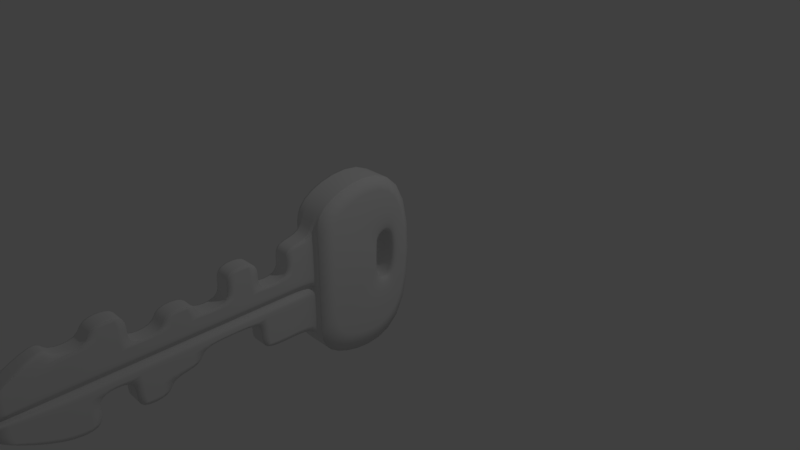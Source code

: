 # Source: Key.blend  (saved by Blender 2.78.0; exported with 4.5.12 LTS)
import bpy
from mathutils import Matrix  # noqa: F401  (used for matrix-valued properties, if any)

bpy.ops.wm.read_factory_settings(use_empty=True)
scene = bpy.context.scene
scene.name = 'Scene'

# ---- collections
col_collection_1 = bpy.data.collections.new('Collection 1'); scene.collection.children.link(col_collection_1)

# ---- materials (node trees are filled in below, after node groups)
mat_key = bpy.data.materials.new('Key')
mat_key.alpha_threshold = 0.0
mat_key.use_transparent_shadow = False
mat_key.roughness = 0.5
mat_key.line_color = (0.0, 0.0, 0.0, 1.0)

# ---- material node trees

# ---- world
world_world = bpy.data.worlds.new('World'); scene.world = world_world
world_world.color = (0.05088, 0.05088, 0.05088)
world_world.use_sun_shadow = False
world_world.sun_shadow_jitter_overblur = 0.0
world_world.cycles.sampling_method = 'MANUAL'

# ---- cameras
cam_camera = bpy.data.cameras.new('Camera')
cam_camera.clip_end = 100.0
cam_camera.lens = 35.0
cam_camera.sensor_width = 32.0
cam_camera.sensor_height = 18.0
cam_camera.ortho_scale = 7.314
cam_camera.dof.focus_distance = 0.0
cam_camera.dof.aperture_fstop = 128.0

# ---- lights
light_lamp = bpy.data.lights.new('Lamp', 'POINT')
light_lamp.transmission_factor = 0.0
light_lamp.cutoff_distance = 30.0
light_lamp.energy = 100.0
light_lamp.shadow_buffer_clip_start = 1.001
light_lamp.shadow_soft_size = 0.1
light_lamp.shadow_maximum_resolution = 0.006
light_lamp.use_absolute_resolution = True

# ---- meshes
me_cube = bpy.data.meshes.new('Cube')
me_cube.from_pydata([(0.1039, 0.5288, -1.0), (0.1039, -0.9619, -1.0), (-0.1039, -0.9619, -1.0), (-0.1039, 0.5288, -1.0), (0.1039, 0.5288, 1.0), (0.1039, -0.9619, 1.0), (-0.1039, -0.9619, 1.0), (-0.1039, 0.5288, 1.0), (0.1039, -0.2166, -1.274), (-0.1039, -0.2166, -1.274), (0.1039, -0.2166, 1.274), (-0.1039, -0.2166, 1.274), (0.1039, 0.1428, -0.3656), (0.1039, 0.01323, -0.2869), (0.1039, 0.2724, -0.2869), (-0.1039, 0.2724, -0.2869), (0.1039, 0.2724, 0.2869), (-0.1039, 0.01323, -0.2869), (0.1039, 0.01323, 0.2869), (-0.1039, 0.1428, -0.3656), (-0.1039, 0.01323, 0.2869), (-0.1039, 0.2724, 0.2869), (0.1039, 0.1428, 0.3656), (-0.1039, 0.1428, 0.3656), (0.1039, -0.9619, -0.6112), (0.1039, -0.9619, 0.6112), (-0.1039, -0.9619, -0.6112), (-0.1039, -0.9619, 0.6112), (0.1039, 0.01323, -0.09564), (0.1039, 0.01323, 0.09564), (-0.1039, 0.01323, -0.09564), (-0.1039, 0.01323, 0.09564), (0.1039, -4.192, -0.6112), (0.1039, -4.192, 0.6112), (-0.1039, -4.192, -0.6112), (-0.1039, -4.192, 0.6112), (0.1039, -4.837, -0.254), (0.1039, -4.837, 0.254), (-0.1039, -4.837, -0.254), (-0.1039, -4.837, 0.254), (0.1039, -0.9619, -0.4075), (0.1039, -0.9619, -0.2037), (0.1039, -0.9619, 0.0), (0.1039, -0.9619, 0.2037), (0.1039, -0.9619, 0.4075), (-0.1039, -0.9619, -0.4075), (-0.1039, -0.9619, -0.2037), (-0.1039, -0.9619, 0.0), (-0.1039, -0.9619, 0.2037), (-0.1039, -0.9619, 0.4075), (0.1039, 0.01323, -0.06376), (0.1039, 0.01323, -0.03188), (0.1039, 0.01323, 1.118e-08), (0.1039, 0.01323, 0.03188), (0.1039, 0.01323, 0.06376), (-0.1039, 0.01323, -0.06376), (-0.1039, 0.01323, -0.03188), (-0.1039, 0.01323, 1.118e-08), (-0.1039, 0.01323, 0.03188), (-0.1039, 0.01323, 0.06376), (0.1039, -4.192, -0.4075), (0.1039, -4.192, -0.2037), (0.1039, -4.192, -1.788e-07), (0.1039, -4.192, 0.2037), (0.1039, -4.192, 0.4075), (-0.1039, -4.192, -0.4075), (-0.1039, -4.192, -0.2037), (-0.1039, -4.192, -1.788e-07), (-0.1039, -4.192, 0.2037), (-0.1039, -4.192, 0.4075), (0.1039, -4.837, -0.1693), (0.1039, -4.837, -0.08467), (0.1039, -4.837, -1.714e-07), (0.1039, -4.837, 0.08467), (0.1039, -4.837, 0.1693), (-0.1039, -4.837, -0.1693), (-0.1039, -4.837, -0.08467), (-0.1039, -4.837, -1.714e-07), (-0.1039, -4.837, 0.08467), (-0.1039, -4.837, 0.1693), (-0.1039, -1.366, 0.6112), (-0.1039, -1.77, 0.6112), (-0.1039, -2.173, 0.6112), (-0.1039, -3.385, 0.6112), (-0.1039, -3.789, 0.6112), (-0.1039, -3.789, -0.6112), (-0.1039, -3.385, -0.6112), (-0.1039, -2.981, -0.6112), (-0.1039, -1.77, -0.6112), (-0.1039, -1.366, -0.6112), (0.1039, -3.789, -0.6112), (0.1039, -3.385, -0.6112), (0.1039, -2.981, -0.6112), (0.1039, -1.77, -0.6112), (0.1039, -1.366, -0.6112), (0.1039, -3.789, 0.6112), (0.1039, -3.385, 0.6112), (0.1039, -2.173, 0.6112), (0.1039, -1.77, 0.6112), (0.1039, -1.366, 0.6112), (0.1039, -1.366, 0.4075), (0.1039, -1.77, 0.4075), (0.1039, -2.173, 0.4075), (0.1039, -2.577, 0.4075), (0.1039, -2.981, 0.4075), (0.1039, -3.385, 0.4075), (0.1039, -3.789, 0.4075), (0.1039, -1.366, 0.2037), (0.1039, -1.77, 0.2037), (0.1039, -2.173, 0.2037), (0.1039, -2.577, 0.2037), (0.1039, -2.981, 0.2037), (0.1039, -3.385, 0.2037), (0.1039, -3.789, 0.2037), (0.1039, -1.366, -2.235e-08), (0.1039, -1.77, -4.47e-08), (0.1039, -2.173, -6.706e-08), (0.1039, -2.577, -8.941e-08), (0.1039, -2.981, -1.118e-07), (0.1039, -3.385, -1.341e-07), (0.1039, -3.789, -1.565e-07), (0.1039, -1.366, -0.2037), (0.1039, -1.77, -0.2037), (0.1039, -2.173, -0.2037), (0.1039, -2.577, -0.2037), (0.1039, -2.981, -0.2037), (0.1039, -3.385, -0.2037), (0.1039, -3.789, -0.2037), (0.1039, -1.366, -0.4075), (0.1039, -1.77, -0.4075), (0.1039, -2.577, -0.4075), (0.1039, -2.981, -0.4075), (0.1039, -3.385, -0.4075), (0.1039, -3.789, -0.4075), (-0.1039, -1.366, -0.4075), (-0.1039, -1.77, -0.4075), (-0.1039, -2.577, -0.4075), (-0.1039, -2.981, -0.4075), (-0.1039, -3.385, -0.4075), (-0.1039, -3.789, -0.4075), (-0.1039, -1.366, -0.2037), (-0.1039, -1.77, -0.2037), (-0.1039, -2.173, -0.2037), (-0.1039, -2.577, -0.2037), (-0.1039, -2.981, -0.2037), (-0.1039, -3.385, -0.2037), (-0.1039, -3.789, -0.2037), (-0.1039, -1.366, -2.235e-08), (-0.1039, -1.77, -4.47e-08), (-0.1039, -2.173, -6.706e-08), (-0.1039, -2.577, -8.941e-08), (-0.1039, -2.981, -1.118e-07), (-0.1039, -3.385, -1.341e-07), (-0.1039, -3.789, -1.565e-07), (-0.1039, -1.366, 0.2037), (-0.1039, -1.77, 0.2037), (-0.1039, -2.173, 0.2037), (-0.1039, -2.577, 0.2037), (-0.1039, -2.981, 0.2037), (-0.1039, -3.385, 0.2037), (-0.1039, -3.789, 0.2037), (-0.1039, -1.366, 0.4075), (-0.1039, -1.77, 0.4075), (-0.1039, -2.173, 0.4075), (-0.1039, -2.577, 0.4075), (-0.1039, -2.981, 0.4075), (-0.1039, -3.385, 0.4075), (-0.1039, -3.789, 0.4075), (0.1039, -0.9619, -0.1019), (-0.1039, -0.9619, -0.1019), (0.1039, 0.01323, -0.01594), (-0.1039, 0.01323, -0.01594), (0.1039, -4.192, -0.1019), (-0.1039, -4.192, -0.1019), (0.1039, -4.837, -0.04234), (-0.1039, -4.837, -0.04234), (-0.1039, -1.366, -0.1019), (-0.1039, -1.77, -0.1019), (-0.1039, -2.173, -0.1019), (-0.1039, -2.577, -0.1019), (-0.1039, -2.981, -0.1019), (-0.1039, -3.385, -0.1019), (-0.1039, -3.789, -0.1019), (0.1039, -1.366, -0.1019), (0.1039, -1.77, -0.1019), (0.1039, -2.173, -0.1019), (0.1039, -2.577, -0.1019), (0.1039, -2.981, -0.1019), (0.1039, -3.385, -0.1019), (0.1039, -3.789, -0.1019), (0.1039, -0.9619, 0.1019), (-0.1039, -0.9619, 0.1019), (0.1039, 0.01323, 0.01594), (-0.1039, 0.01323, 0.01594), (0.1039, -4.192, 0.1019), (-0.1039, -4.192, 0.1019), (0.1039, -4.837, 0.04234), (-0.1039, -4.837, 0.04234), (-0.1039, -1.366, 0.1019), (-0.1039, -1.77, 0.1019), (-0.1039, -2.173, 0.1019), (-0.1039, -2.577, 0.1019), (-0.1039, -2.981, 0.1019), (-0.1039, -3.385, 0.1019), (-0.1039, -3.789, 0.1019), (0.1039, -1.366, 0.1019), (0.1039, -1.77, 0.1019), (0.1039, -2.173, 0.1019), (0.1039, -2.577, 0.1019), (0.1039, -2.981, 0.1019), (0.1039, -3.385, 0.1019), (0.1039, -3.789, 0.1019), (0.03464, 0.5288, -1.0), (-0.03465, 0.5288, -1.0), (0.03464, -0.9619, -1.0), (-0.03465, -0.9619, -1.0), (0.03464, 0.5288, 1.0), (-0.03465, 0.5288, 1.0), (0.03464, -0.9619, 1.0), (-0.03465, -0.9619, 1.0), (-0.03465, -0.2166, 1.274), (0.03464, -0.2166, 1.274), (0.03464, -0.2166, -1.274), (-0.03465, -0.2166, -1.274), (-0.03465, -0.9619, -0.6112), (0.03464, -0.9619, -0.6112), (-0.03465, -0.9619, 0.6112), (0.03464, -0.9619, 0.6112), (-0.03465, -4.192, -0.6112), (0.03464, -4.192, -0.6112), (-0.03465, -4.192, 0.6112), (0.03464, -4.192, 0.6112), (-0.03465, -4.837, -0.254), (0.03464, -4.837, -0.254), (-0.03465, -4.837, 0.254), (0.03464, -4.837, 0.254), (-0.03465, -4.837, -0.1693), (0.03464, -4.837, -0.1693), (-0.03465, -4.837, -0.08467), (0.03464, -4.837, -0.08467), (-0.03465, -4.837, -1.714e-07), (0.03464, -4.837, -1.714e-07), (-0.03465, -4.837, 0.08467), (0.03464, -4.837, 0.08467), (-0.03465, -4.837, 0.1693), (0.03464, -4.837, 0.1693), (0.03464, -1.366, 0.6112), (-0.03465, -1.366, 0.6112), (0.03464, -1.77, 0.6112), (-0.03465, -1.77, 0.6112), (0.03464, -2.173, 0.6112), (-0.03465, -2.173, 0.6112), (0.03464, -3.385, 0.6112), (-0.03465, -3.385, 0.6112), (0.03464, -3.789, 0.6112), (-0.03465, -3.789, 0.6112), (-0.03465, -1.366, -0.6112), (0.03464, -1.366, -0.6112), (-0.03465, -1.77, -0.6112), (0.03464, -1.77, -0.6112), (0.03464, -1.77, -0.4075), (-0.03465, -1.77, -0.4075), (-0.03465, -2.981, -0.6112), (0.03464, -2.981, -0.6112), (-0.03465, -3.385, -0.6112), (0.03464, -3.385, -0.6112), (-0.03465, -3.789, -0.6112), (0.03464, -3.789, -0.6112), (0.03464, -4.192, 0.4075), (-0.03465, -4.192, 0.4075), (0.03464, -3.789, 0.4075), (-0.03465, -3.789, 0.4075), (0.03464, -3.385, 0.4075), (-0.03465, -3.385, 0.4075), (0.03464, -3.385, 0.2037), (-0.03465, -3.385, 0.2037), (0.03464, -2.981, 0.2037), (-0.03465, -2.981, 0.2037), (0.03464, -2.981, 0.4075), (-0.03465, -2.981, 0.4075), (0.03464, -2.577, 0.4075), (-0.03465, -2.577, 0.4075), (0.03464, -2.577, 0.2037), (-0.03465, -2.577, 0.2037), (0.03464, -2.173, 0.2037), (-0.03465, -2.173, 0.2037), (0.03464, -2.173, 0.4075), (-0.03465, -2.173, 0.4075), (0.03464, -1.77, 0.4075), (-0.03465, -1.77, 0.4075), (0.03464, -1.77, 0.2037), (-0.03465, -1.77, 0.2037), (0.03464, -1.366, 0.2037), (-0.03465, -1.366, 0.2037), (0.03464, -1.366, 0.4075), (-0.03465, -1.366, 0.4075), (0.03464, -1.77, -0.2037), (-0.03465, -1.77, -0.2037), (0.03464, -2.173, -0.2037), (-0.03465, -2.173, -0.2037), (0.03464, -2.577, -0.2037), (-0.03465, -2.577, -0.2037), (0.03464, -2.577, -0.4075), (-0.03465, -2.577, -0.4075), (0.03464, -2.981, -0.4075), (-0.03465, -2.981, -0.4075), (0.03464, -3.385, -0.4075), (-0.03465, -3.385, -0.4075), (0.03464, -3.385, -0.2037), (-0.03465, -3.385, -0.2037), (0.03464, -3.789, -0.2037), (-0.03465, -3.789, -0.2037), (0.03464, -3.789, -0.4075), (-0.03465, -3.789, -0.4075), (0.03464, -4.837, -0.04234), (-0.03465, -4.837, -0.04234), (0.03464, -4.837, 0.04234), (-0.03465, -4.837, 0.04234), (0.03464, 0.2724, -0.2869), (-0.03465, 0.2724, -0.2869), (0.03464, 0.01323, -0.2869), (-0.03465, 0.01323, -0.2869), (0.03464, 0.2724, 0.2869), (-0.03465, 0.2724, 0.2869), (0.03464, 0.01323, 0.2869), (-0.03465, 0.01323, 0.2869), (-0.03465, 0.1428, 0.3656), (0.03464, 0.1428, 0.3656), (0.03464, 0.1428, -0.3656), (-0.03465, 0.1428, -0.3656), (0.03464, 0.01323, -0.09564), (-0.03465, 0.01323, -0.09564), (0.03464, 0.01323, 0.09564), (-0.03465, 0.01323, 0.09564), (0.03464, 0.01323, -0.06376), (-0.03465, 0.01323, -0.06376), (0.03464, 0.01323, -0.03188), (-0.03465, 0.01323, -0.03188), (0.03464, 0.01323, 1.118e-08), (-0.03465, 0.01323, 1.118e-08), (0.03464, 0.01323, 0.03188), (-0.03465, 0.01323, 0.03188), (0.03464, 0.01323, 0.06376), (-0.03465, 0.01323, 0.06376), (-0.03465, 0.01323, -0.01594), (0.03464, 0.01323, -0.01594), (-0.03465, 0.01323, 0.01594), (0.03464, 0.01323, 0.01594), (0.03464, -4.192, -0.1019), (0.03464, -3.789, -0.1019), (0.03464, -3.385, -0.1019), (0.03464, -2.981, -0.1019), (0.03464, -2.577, -0.1019), (0.03464, -2.173, -0.1019), (0.03464, -1.77, -0.1019), (0.03464, -1.366, -0.1019), (0.03464, -0.9619, -0.1019), (0.03464, -4.192, -1.788e-07), (0.03464, -3.789, -1.565e-07), (0.03464, -3.385, -1.341e-07), (0.03464, -2.981, -1.118e-07), (0.03464, -2.577, -8.941e-08), (0.03464, -2.173, -6.706e-08), (0.03464, -1.77, -4.47e-08), (0.03464, -1.366, -2.235e-08), (0.03464, -0.9619, 0.0), (-0.03465, -4.192, -1.788e-07), (-0.03465, -3.789, -1.565e-07), (-0.03465, -3.385, -1.341e-07), (-0.03465, -2.981, -1.118e-07), (-0.03465, -2.577, -8.941e-08), (-0.03465, -2.173, -6.706e-08), (-0.03465, -1.77, -4.47e-08), (-0.03465, -1.366, -2.235e-08), (-0.03465, -0.9619, 0.0), (-0.03465, -4.192, 0.1019), (-0.03465, -3.789, 0.1019), (-0.03465, -3.385, 0.1019), (-0.03465, -2.981, 0.1019), (-0.03465, -2.577, 0.1019), (-0.03465, -2.173, 0.1019), (-0.03465, -1.77, 0.1019), (-0.03465, -1.366, 0.1019), (-0.03465, -0.9619, 0.1019), (0.1962, -0.2166, -1.274), (0.1962, -0.9619, -1.0), (0.1962, 0.5288, -1.0), (0.1962, 0.5288, 1.0), (0.1962, -0.9619, 0.6112), (0.1962, -0.9619, 1.0), (-0.1962, -0.2166, -1.274), (-0.1962, 0.5288, -1.0), (-0.1962, -0.9619, 0.6112), (-0.1962, -0.9619, 1.0), (-0.1962, 0.5288, 1.0), (0.1962, -0.2166, 1.274), (-0.1962, -0.2166, 1.274), (-0.1962, -0.9619, -1.0), (0.1962, 0.1428, -0.3656), (0.1962, 0.01323, -0.2869), (0.1962, 0.2724, -0.2869), (0.1962, 0.2724, 0.2869), (0.1962, 0.01323, 0.09564), (0.1962, 0.01323, 0.2869), (-0.1962, 0.1428, -0.3656), (-0.1962, 0.2724, -0.2869), (-0.1962, 0.01323, 0.09564), (-0.1962, 0.01323, 0.2869), (-0.1962, 0.2724, 0.2869), (0.1962, 0.1428, 0.3656), (-0.1962, 0.1428, 0.3656), (-0.1962, 0.01323, -0.2869), (0.1962, -0.9619, -0.6112), (0.1962, -0.9619, 0.4075), (-0.1962, -0.9619, -0.6112), (-0.1962, -0.9619, 0.4075), (0.1962, 0.01323, -0.09564), (0.1962, 0.01323, 0.06376), (-0.1962, 0.01323, -0.09564), (-0.1962, 0.01323, 0.06376), (0.1962, -0.9619, -0.4075), (0.1962, -0.9619, -0.2037), (0.1962, -0.9619, 0.1019), (0.1962, -0.9619, 0.2037), (-0.1962, -0.9619, -0.4075), (-0.1962, -0.9619, -0.2037), (-0.1962, -0.9619, -0.1019), (-0.1962, -0.9619, 0.0), (-0.1962, -0.9619, 0.1019), (-0.1962, -0.9619, 0.2037), (0.1962, 0.01323, -0.06376), (0.1962, 0.01323, -0.03188), (0.1962, 0.01323, 0.01594), (0.1962, 0.01323, 0.03188), (-0.1962, 0.01323, -0.06376), (-0.1962, 0.01323, -0.03188), (-0.1962, 0.01323, -0.01594), (-0.1962, 0.01323, 1.118e-08), (-0.1962, 0.01323, 0.01594), (-0.1962, 0.01323, 0.03188), (0.1962, -0.9619, 0.0), (0.1962, 0.01323, 1.118e-08), (0.1962, -0.9619, -0.1019), (0.1962, 0.01323, -0.01594)], [], [(223, 215, 2, 9), (220, 11, 6, 219), (323, 21, 15, 319), (226, 219, 6, 27), (333, 31, 20, 325), (217, 213, 3, 7), (326, 325, 20, 23), (329, 19, 17, 321), (217, 7, 11, 220), (213, 223, 9, 3), (323, 326, 23, 21), (319, 15, 19, 329), (192, 53, 433, 432), (11, 7, 394, 396), (42, 168, 442, 440), (50, 51, 431, 430), (28, 50, 430, 416), (48, 49, 415, 429), (10, 5, 389, 395), (191, 48, 429, 428), (7, 3, 391, 394), (23, 20, 407, 410), (171, 56, 435, 436), (169, 47, 427, 426), (27, 6, 393, 392), (22, 16, 401, 409), (51, 170, 443, 431), (45, 46, 425, 424), (321, 17, 30, 331), (343, 59, 31, 333), (215, 224, 26, 2), (60, 70, 36, 32), (266, 228, 34, 85), (133, 60, 32, 90), (244, 234, 39, 79), (231, 235, 37, 33), (69, 79, 39, 35), (228, 232, 38, 34), (34, 38, 75, 65), (65, 75, 76, 66), (173, 175, 77, 67), (195, 197, 78, 68), (68, 78, 79, 69), (232, 236, 75, 38), (236, 238, 76, 75), (315, 240, 77, 175), (317, 242, 78, 197), (242, 244, 79, 78), (106, 64, 63, 113), (211, 194, 62, 120), (189, 172, 61, 127), (127, 61, 60, 133), (33, 37, 74, 64), (64, 74, 73, 63), (194, 196, 72, 62), (172, 174, 71, 61), (61, 71, 70, 60), (85, 34, 65, 139), (139, 65, 66, 146), (182, 173, 67, 153), (204, 195, 68, 160), (160, 68, 69, 167), (331, 30, 55, 335), (335, 55, 56, 337), (344, 171, 57, 339), (346, 193, 58, 341), (341, 58, 59, 343), (3, 9, 390, 391), (17, 19, 404, 411), (46, 169, 426, 425), (26, 45, 424, 414), (5, 25, 388, 389), (14, 12, 398, 400), (168, 41, 421, 442), (44, 43, 423, 413), (48, 154, 161, 49), (155, 156, 163, 162), (157, 158, 165, 164), (159, 160, 167, 166), (191, 198, 154, 48), (198, 199, 155, 154), (199, 200, 156, 155), (200, 201, 157, 156), (201, 202, 158, 157), (202, 203, 159, 158), (203, 204, 160, 159), (169, 176, 147, 47), (176, 177, 148, 147), (177, 178, 149, 148), (178, 179, 150, 149), (179, 180, 151, 150), (180, 181, 152, 151), (181, 182, 153, 152), (45, 134, 140, 46), (134, 135, 141, 140), (136, 137, 144, 143), (137, 138, 145, 144), (26, 89, 134, 45), (89, 88, 135, 134), (87, 86, 138, 137), (41, 121, 128, 40), (121, 122, 129, 128), (124, 125, 131, 130), (125, 126, 132, 131), (168, 183, 121, 41), (183, 184, 122, 121), (184, 185, 123, 122), (185, 186, 124, 123), (186, 187, 125, 124), (187, 188, 126, 125), (188, 189, 127, 126), (190, 205, 114, 42), (205, 206, 115, 114), (206, 207, 116, 115), (207, 208, 117, 116), (208, 209, 118, 117), (209, 210, 119, 118), (210, 211, 120, 119), (44, 100, 107, 43), (101, 102, 109, 108), (103, 104, 111, 110), (105, 106, 113, 112), (25, 99, 100, 44), (98, 97, 102, 101), (96, 95, 106, 105), (227, 246, 99, 25), (248, 250, 97, 98), (252, 254, 95, 96), (40, 128, 94, 24), (128, 129, 93, 94), (131, 132, 91, 92), (224, 256, 89, 26), (256, 258, 88, 89), (260, 259, 93, 129), (262, 264, 86, 87), (49, 161, 80, 27), (162, 163, 82, 81), (268, 231, 33, 64), (166, 167, 84, 83), (270, 268, 64, 106), (254, 270, 106, 95), (272, 252, 96, 105), (274, 272, 105, 112), (276, 274, 112, 111), (278, 276, 111, 104), (280, 278, 104, 103), (282, 280, 103, 110), (284, 282, 110, 109), (286, 284, 109, 102), (250, 286, 102, 97), (288, 248, 98, 101), (290, 288, 101, 108), (292, 290, 108, 107), (294, 292, 107, 100), (246, 294, 100, 99), (296, 260, 129, 122), (298, 296, 122, 123), (300, 298, 123, 124), (302, 300, 124, 130), (304, 302, 130, 131), (263, 304, 131, 92), (306, 265, 91, 132), (308, 306, 132, 126), (310, 308, 126, 127), (312, 310, 127, 133), (267, 312, 133, 90), (145, 146, 182, 181), (144, 145, 181, 180), (143, 144, 180, 179), (142, 143, 179, 178), (141, 142, 178, 177), (140, 141, 177, 176), (46, 140, 176, 169), (21, 23, 410, 408), (31, 59, 419, 406), (337, 56, 171, 344), (146, 66, 173, 182), (238, 315, 175, 76), (66, 76, 175, 173), (112, 113, 211, 210), (111, 112, 210, 209), (110, 111, 209, 208), (109, 110, 208, 207), (108, 109, 207, 206), (107, 108, 206, 205), (43, 107, 205, 190), (43, 190, 422, 423), (0, 4, 387, 386), (63, 73, 196, 194), (113, 63, 194, 211), (348, 314, 174, 172), (72, 196, 316, 241), (241, 316, 317, 240), (71, 174, 314, 239), (239, 314, 315, 238), (85, 139, 313, 266), (266, 313, 312, 267), (139, 146, 311, 313), (313, 311, 310, 312), (146, 145, 309, 311), (311, 309, 308, 310), (145, 138, 307, 309), (309, 307, 306, 308), (138, 86, 264, 307), (307, 264, 265, 306), (87, 137, 305, 262), (262, 305, 304, 263), (137, 136, 303, 305), (305, 303, 302, 304), (136, 143, 301, 303), (303, 301, 300, 302), (143, 142, 299, 301), (301, 299, 298, 300), (142, 141, 297, 299), (299, 297, 296, 298), (141, 135, 261, 297), (297, 261, 260, 296), (80, 161, 295, 247), (247, 295, 294, 246), (161, 154, 293, 295), (295, 293, 292, 294), (154, 155, 291, 293), (293, 291, 290, 292), (155, 162, 289, 291), (291, 289, 288, 290), (162, 81, 249, 289), (289, 249, 248, 288), (82, 163, 287, 251), (251, 287, 286, 250), (163, 156, 285, 287), (287, 285, 284, 286), (156, 157, 283, 285), (285, 283, 282, 284), (157, 164, 281, 283), (283, 281, 280, 282), (164, 165, 279, 281), (281, 279, 278, 280), (165, 158, 277, 279), (279, 277, 276, 278), (158, 159, 275, 277), (277, 275, 274, 276), (159, 166, 273, 275), (275, 273, 272, 274), (166, 83, 253, 273), (273, 253, 252, 272), (84, 167, 271, 255), (255, 271, 270, 254), (167, 69, 269, 271), (271, 269, 268, 270), (69, 35, 230, 269), (269, 230, 231, 268), (92, 91, 265, 263), (263, 265, 264, 262), (135, 88, 258, 261), (261, 258, 259, 260), (94, 93, 259, 257), (257, 259, 258, 256), (24, 94, 257, 225), (225, 257, 256, 224), (83, 84, 255, 253), (253, 255, 254, 252), (81, 82, 251, 249), (249, 251, 250, 248), (27, 80, 247, 226), (226, 247, 246, 227), (73, 74, 245, 243), (243, 245, 244, 242), (196, 73, 243, 316), (316, 243, 242, 317), (314, 241, 240, 315), (70, 71, 239, 237), (237, 239, 238, 236), (36, 70, 237, 233), (233, 237, 236, 232), (32, 36, 233, 229), (229, 233, 232, 228), (35, 39, 234, 230), (230, 234, 235, 231), (74, 37, 235, 245), (245, 235, 234, 244), (90, 32, 229, 267), (267, 229, 228, 266), (1, 24, 225, 214), (214, 225, 224, 215), (0, 8, 222, 212), (212, 222, 223, 213), (4, 216, 221, 10), (216, 217, 220, 221), (4, 0, 212, 216), (216, 212, 213, 217), (25, 5, 218, 227), (227, 218, 219, 226), (10, 221, 218, 5), (221, 220, 219, 218), (8, 1, 214, 222), (222, 214, 215, 223), (52, 338, 347, 192), (338, 339, 346, 347), (51, 336, 345, 170), (336, 337, 344, 345), (53, 340, 342, 54), (340, 341, 343, 342), (192, 347, 340, 53), (347, 346, 341, 340), (345, 344, 339, 338), (50, 334, 336, 51), (334, 335, 337, 336), (28, 330, 334, 50), (330, 331, 335, 334), (54, 342, 332, 29), (342, 343, 333, 332), (13, 320, 330, 28), (320, 321, 331, 330), (14, 318, 328, 12), (318, 319, 329, 328), (16, 22, 327, 322), (322, 327, 326, 323), (12, 328, 320, 13), (328, 329, 321, 320), (22, 18, 324, 327), (327, 324, 325, 326), (29, 332, 324, 18), (332, 333, 325, 324), (16, 322, 318, 14), (322, 323, 319, 318), (349, 348, 172, 189), (350, 349, 189, 188), (351, 350, 188, 187), (352, 351, 187, 186), (353, 352, 186, 185), (354, 353, 185, 184), (355, 354, 184, 183), (356, 355, 183, 168), (42, 365, 356, 168), (357, 62, 72, 241), (120, 62, 357, 358), (119, 120, 358, 359), (118, 119, 359, 360), (117, 118, 360, 361), (116, 117, 361, 362), (115, 116, 362, 363), (114, 115, 363, 364), (42, 114, 364, 365), (355, 356, 365, 364), (354, 355, 364, 363), (353, 354, 363, 362), (352, 353, 362, 361), (351, 352, 361, 360), (350, 351, 360, 359), (349, 350, 359, 358), (348, 349, 358, 357), (314, 348, 357, 241), (30, 17, 411, 418), (338, 52, 170, 345), (193, 346, 339, 57), (41, 40, 420, 421), (67, 77, 240, 366), (153, 67, 366, 367), (152, 153, 367, 368), (151, 152, 368, 369), (150, 151, 369, 370), (149, 150, 370, 371), (148, 149, 371, 372), (147, 148, 372, 373), (47, 147, 373, 374), (317, 197, 195, 375), (376, 375, 195, 204), (377, 376, 204, 203), (378, 377, 203, 202), (379, 378, 202, 201), (380, 379, 201, 200), (381, 380, 200, 199), (382, 381, 199, 198), (383, 382, 198, 191), (383, 191, 47, 374), (382, 383, 374, 373), (381, 382, 373, 372), (380, 381, 372, 371), (379, 380, 371, 370), (378, 379, 370, 369), (377, 378, 369, 368), (376, 377, 368, 367), (375, 376, 367, 366), (317, 375, 366, 240), (414, 418, 411, 397), (397, 411, 404, 390), (384, 398, 399, 385), (391, 405, 408, 394), (395, 409, 401, 387), (388, 402, 403, 389), (394, 408, 410, 396), (389, 403, 409, 395), (396, 410, 407, 393), (390, 404, 405, 391), (386, 400, 398, 384), (387, 401, 400, 386), (385, 399, 416, 412), (413, 417, 402, 388), (393, 407, 406, 392), (424, 434, 418, 414), (392, 406, 419, 415), (415, 419, 439, 429), (426, 436, 435, 425), (425, 435, 434, 424), (412, 416, 430, 420), (420, 430, 431, 421), (422, 432, 433, 423), (423, 433, 417, 413), (421, 431, 443, 442), (427, 437, 436, 426), (440, 441, 432, 422), (429, 439, 438, 428), (441, 440, 442, 443), (428, 438, 437, 427), (8, 0, 386, 384), (53, 54, 417, 433), (170, 52, 441, 443), (9, 2, 397, 390), (55, 30, 418, 434), (193, 57, 437, 438), (4, 10, 395, 387), (56, 55, 434, 435), (47, 191, 428, 427), (6, 11, 396, 393), (57, 171, 436, 437), (58, 193, 438, 439), (12, 13, 399, 398), (59, 58, 439, 419), (16, 14, 400, 401), (190, 42, 440, 422), (24, 1, 385, 412), (29, 18, 403, 402), (52, 192, 432, 441), (25, 44, 413, 388), (19, 15, 405, 404), (2, 26, 414, 397), (20, 31, 406, 407), (49, 27, 392, 415), (15, 21, 408, 405), (13, 28, 416, 399), (18, 22, 409, 403), (1, 8, 384, 385), (40, 24, 412, 420), (54, 29, 402, 417)])
me_cube.polygons.foreach_set('use_smooth', [True] * 444)
_k = {(1, 8): 1.0, (0, 4): 1.0, (5, 25): 1.0, (3, 9): 1.0, (6, 27): 1.0, (3, 7): 1.0, (5, 10): 1.0, (7, 11): 1.0, (0, 8): 1.0, (2, 9): 1.0, (4, 10): 1.0, (6, 11): 1.0, (1, 24): 1.0, (2, 26): 1.0, (35, 69): 1.0, (26, 89): 1.0, (24, 94): 1.0, (25, 99): 1.0, (37, 74): 1.0, (39, 79): 1.0, (32, 36): 1.0, (33, 37): 1.0, (35, 39): 1.0, (34, 38): 1.0, (36, 70): 1.0, (70, 71): 1.0, (73, 196): 1.0, (73, 74): 1.0, (38, 75): 1.0, (75, 76): 1.0, (77, 175): 1.0, (78, 197): 1.0, (78, 79): 1.0, (64, 106): 1.0, (69, 167): 1.0, (27, 80): 1.0, (81, 82): 1.0, (83, 84): 1.0, (34, 85): 1.0, (86, 87): 1.0, (88, 89): 1.0, (32, 90): 1.0, (91, 92): 1.0, (93, 94): 1.0, (95, 96): 1.0, (97, 98): 1.0, (103, 104): 1.0, (107, 108): 1.0, (109, 110): 1.0, (111, 112): 1.0, (122, 123): 1.0, (123, 124): 1.0, (126, 127): 1.0, (130, 131): 1.0, (136, 137): 1.0, (141, 142): 1.0, (142, 143): 1.0, (145, 146): 1.0, (154, 155): 1.0, (156, 157): 1.0, (158, 159): 1.0, (164, 165): 1.0, (154, 161): 1.0, (155, 162): 1.0, (156, 163): 1.0, (157, 164): 1.0, (158, 165): 1.0, (159, 166): 1.0, (135, 141): 1.0, (136, 143): 1.0, (138, 145): 1.0, (139, 146): 1.0, (88, 135): 1.0, (87, 137): 1.0, (86, 138): 1.0, (85, 139): 1.0, (122, 129): 1.0, (124, 130): 1.0, (126, 132): 1.0, (127, 133): 1.0, (100, 107): 1.0, (101, 108): 1.0, (102, 109): 1.0, (103, 110): 1.0, (104, 111): 1.0, (105, 112): 1.0, (99, 100): 1.0, (98, 101): 1.0, (97, 102): 1.0, (96, 105): 1.0, (95, 106): 1.0, (93, 129): 1.0, (92, 131): 1.0, (91, 132): 1.0, (90, 133): 1.0, (80, 161): 1.0, (81, 162): 1.0, (82, 163): 1.0, (83, 166): 1.0, (84, 167): 1.0, (71, 174): 1.0, (76, 175): 1.0, (72, 196): 1.0, (384, 385): 1.0, (386, 387): 1.0, (388, 389): 1.0, (390, 391): 1.0, (392, 393): 1.0, (391, 394): 1.0, (389, 395): 1.0, (394, 396): 1.0, (384, 386): 1.0, (390, 397): 1.0, (387, 395): 1.0, (393, 396): 1.0, (385, 412): 1.0, (388, 413): 1.0, (397, 414): 1.0, (392, 415): 1.0, (412, 420): 1.0, (420, 421): 1.0, (422, 423): 1.0, (413, 423): 1.0, (414, 424): 1.0, (424, 425): 1.0, (426, 427): 1.0, (428, 429): 1.0, (415, 429): 1.0, (421, 442): 1.0, (425, 426): 1.0, (422, 440): 1.0, (440, 442): 1.0, (427, 428): 1.0}
me_cube.attributes.new('crease_edge', 'FLOAT', 'EDGE').data.foreach_set('value', [_k.get((min(e.vertices), max(e.vertices)), 0.0) for e in me_cube.edges])
me_cube.materials.append(mat_key)
me_cube.use_remesh_preserve_volume = False
me_cube.use_remesh_preserve_attributes = False
me_cube.use_mirror_vertex_groups = False
me_cube.update()

# ---- objects
ob_cube = bpy.data.objects.new('Cube', me_cube)
ob_lamp = bpy.data.objects.new('Lamp', light_lamp)
ob_camera = bpy.data.objects.new('Camera', cam_camera)

# ---- transforms, parenting, visibility, modifiers, constraints
ob_cube.location = (0.0, 0.0, 0.0)
ob_cube.lock_rotations_4d = False
ob_cube.empty_display_type = 'ARROWS'
ob_cube.lineart.crease_threshold = 0.0
_m = ob_cube.modifiers.new('Subsurf', 'SUBSURF')
_m.uv_smooth = 'PRESERVE_CORNERS'
_m.quality = 2
_m.levels = 2
_m.show_only_control_edges = False
ob_lamp.location = (4.076, 1.005, 5.904)
ob_lamp.rotation_euler = (0.6503, 0.05522, 1.866)
ob_lamp.lock_rotations_4d = False
ob_lamp.empty_display_type = 'ARROWS'
ob_lamp.color = (0.0, 0.0, 0.0, 0.0)
ob_lamp.lineart.crease_threshold = 0.0
ob_camera.location = (7.481, -6.508, 5.344)
ob_camera.rotation_euler = (1.109, 0.0, 0.8149)
ob_camera.lock_rotations_4d = False
ob_camera.empty_display_type = 'ARROWS'
ob_camera.color = (0.0, 0.0, 0.0, 0.0)
ob_camera.display_type = 'WIRE'
ob_camera.lineart.crease_threshold = 0.0

# ---- collection membership
col_collection_1.objects.link(ob_cube)
col_collection_1.objects.link(ob_lamp)
col_collection_1.objects.link(ob_camera)

# ---- scene / render settings (as saved in the file)
scene.camera = ob_camera
scene.frame_start = 1; scene.frame_end = 250; scene.frame_set(1)
scene.render.engine = 'BLENDER_EEVEE_NEXT'
scene.render.resolution_percentage = 50
scene.render.dither_intensity = 0.0
scene.cycles.use_denoising = False
scene.cycles.samples = 128
scene.cycles.sampling_pattern = 'TABULATED_SOBOL'
scene.cycles.light_sampling_threshold = 0.0
scene.cycles.use_adaptive_sampling = False
scene.cycles.use_light_tree = False
scene.cycles.blur_glossy = 0.0
scene.cycles.sample_clamp_indirect = 0.0
scene.view_settings.view_transform = 'Standard'
bpy.context.view_layer.update()
